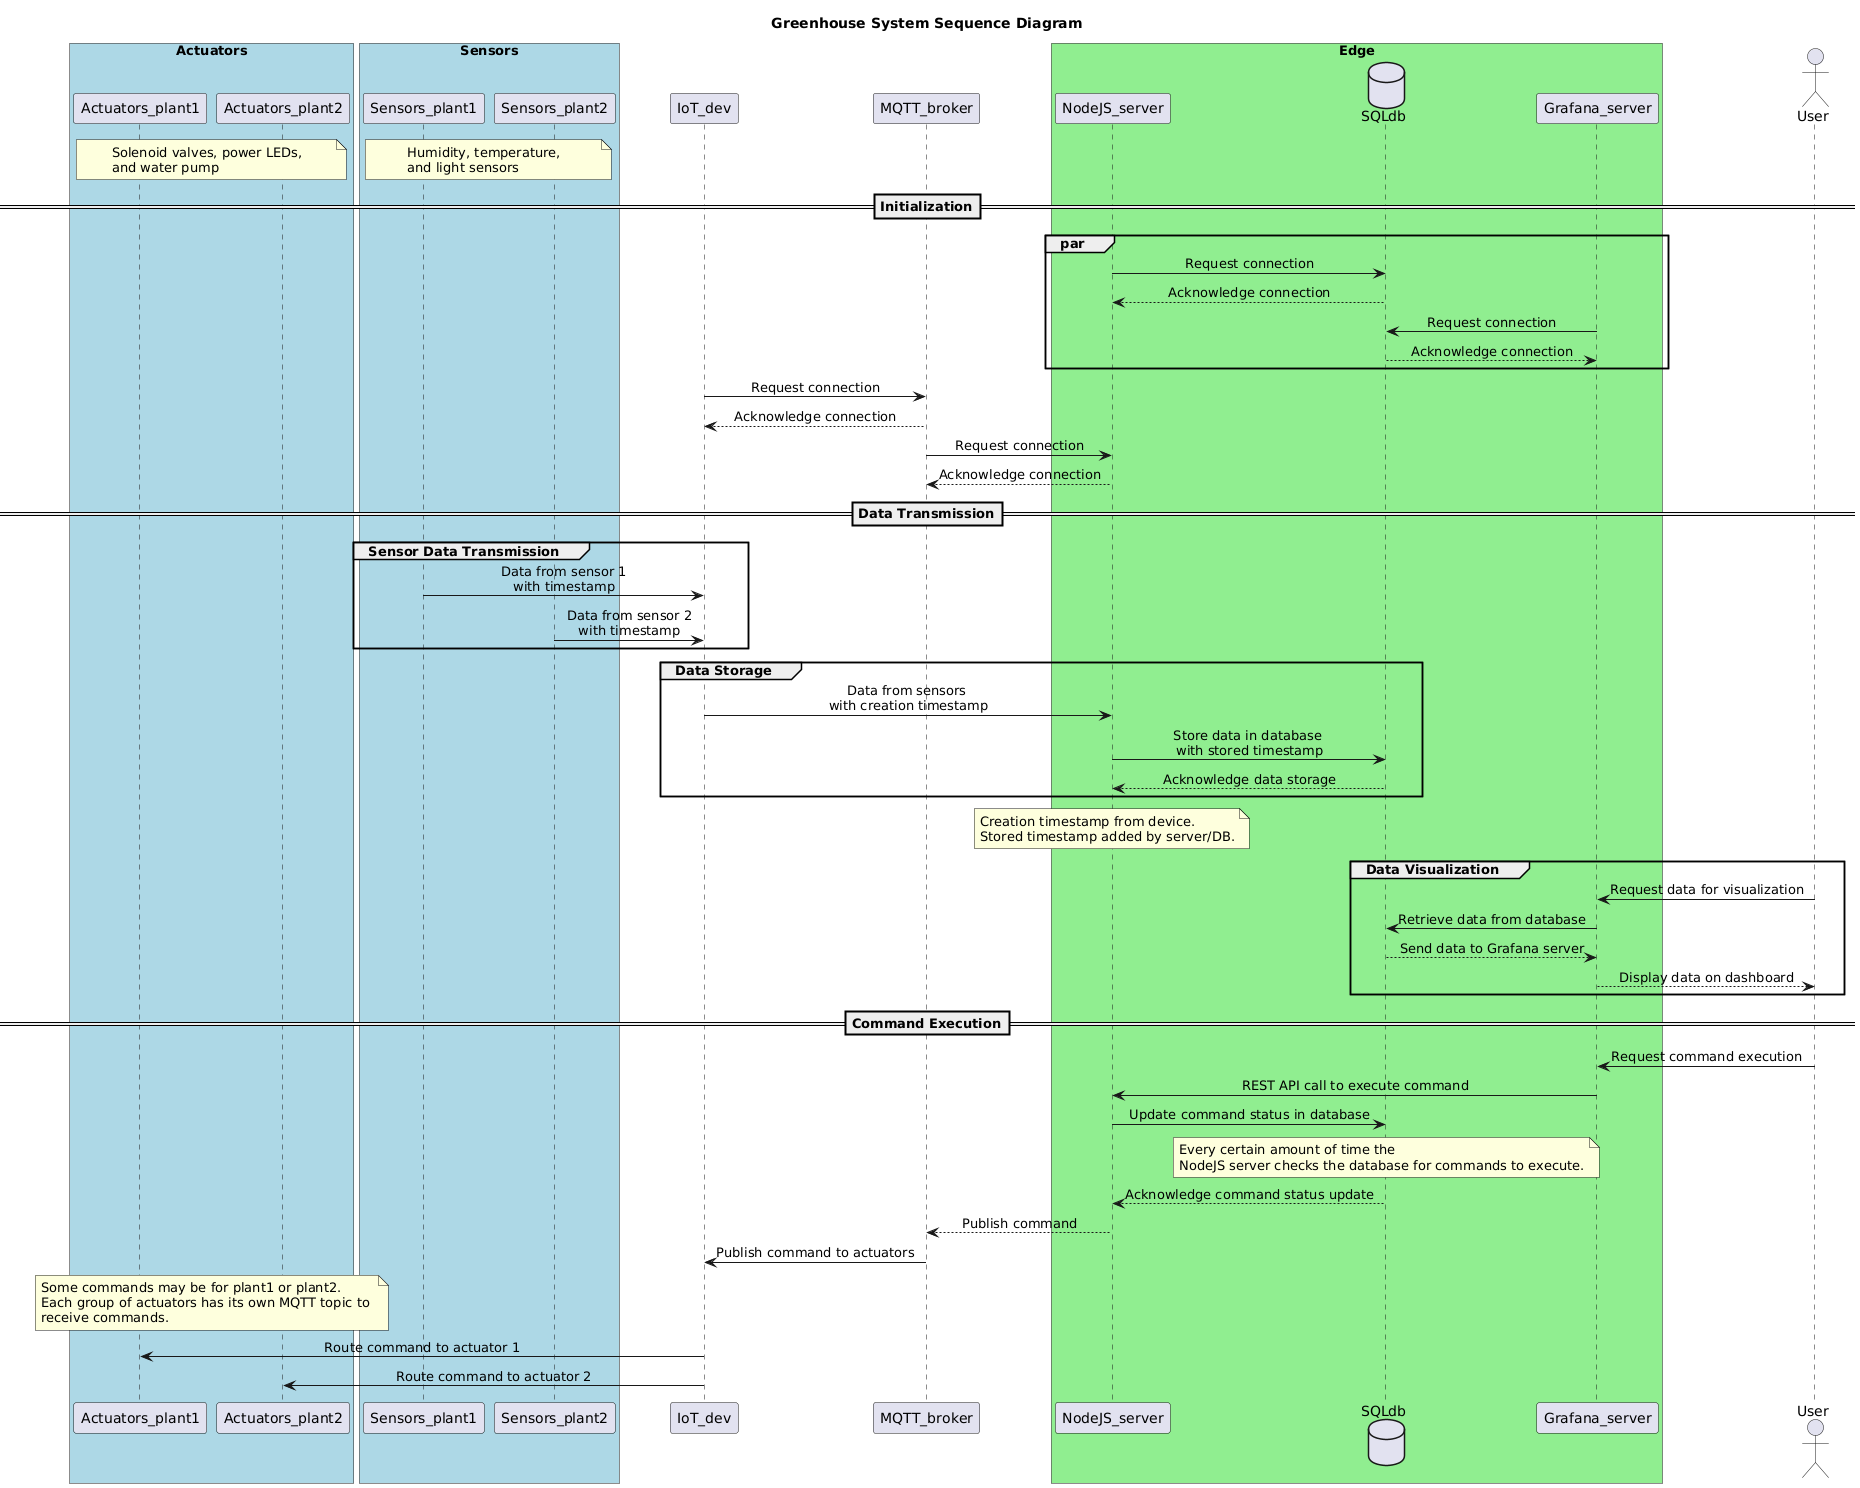

The diagram above was rendered by PlantUML. Its source (embedded in the PNG):
@startuml
skinparam SequenceMessageAlignment center
title Greenhouse System Sequence Diagram

box "Actuators" #LightBlue
    participant Actuators_plant1
    participant Actuators_plant2
end box

box "Sensors" #LightBlue
    participant Sensors_plant1
    participant Sensors_plant2
end box

participant IoT_dev

participant MQTT_broker

box "Edge" #LightGreen
    participant NodeJS_server
    database SQLdb
    participant Grafana_server
end box

actor User

note over Sensors_plant1, Sensors_plant2: Humidity, temperature,\nand light sensors
/ note over Actuators_plant1, Actuators_plant2: Solenoid valves, power LEDs,\nand water pump

==Initialization==
par
    NodeJS_server -> SQLdb : Request connection
    SQLdb --> NodeJS_server : Acknowledge connection
    Grafana_server -> SQLdb : Request connection
    SQLdb --> Grafana_server : Acknowledge connection
end

IoT_dev -> MQTT_broker : Request connection
MQTT_broker --> IoT_dev : Acknowledge connection

MQTT_broker -> NodeJS_server : Request connection
NodeJS_server --> MQTT_broker : Acknowledge connection

==Data Transmission==
group Sensor Data Transmission
    Sensors_plant1 -> IoT_dev : Data from sensor 1\nwith timestamp
    Sensors_plant2 -> IoT_dev : Data from sensor 2\nwith timestamp
end

group Data Storage
    IoT_dev -> NodeJS_server : Data from sensors \nwith creation timestamp
    NodeJS_server -> SQLdb : Store data in database \nwith stored timestamp
    SQLdb --> NodeJS_server : Acknowledge data storage
end

note over NodeJS_server: Creation timestamp from device.\nStored timestamp added by server/DB.

group Data Visualization
    User -> Grafana_server : Request data for visualization
    Grafana_server -> SQLdb : Retrieve data from database
    SQLdb --> Grafana_server : Send data to Grafana server
    Grafana_server --> User : Display data on dashboard
end

==Command Execution==
User -> Grafana_server : Request command execution
Grafana_server -> NodeJS_server : REST API call to execute command
NodeJS_server -> SQLdb : Update command status in database
note over SQLdb: Every certain amount of time the \nNodeJS server checks the database for commands to execute.
SQLdb --> NodeJS_server : Acknowledge command status update
NodeJS_server --> MQTT_broker : Publish command
MQTT_broker -> IoT_dev : Publish command to actuators

note over Actuators_plant1, Actuators_plant2: Some commands may be for plant1 or plant2. \nEach group of actuators has its own MQTT topic to \nreceive commands.

IoT_dev -> Actuators_plant1 : Route command to actuator 1
IoT_dev -> Actuators_plant2 : Route command to actuator 2
@enduml